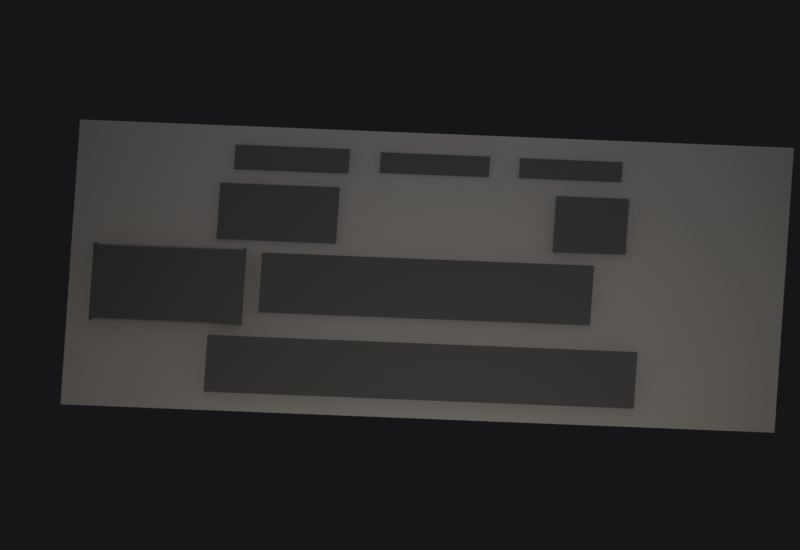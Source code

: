 # Source: studio.blend  (saved by Blender 5.2.45; exported with 4.5.12 LTS)
import bpy
from mathutils import Matrix  # noqa: F401  (used for matrix-valued properties, if any)

bpy.ops.wm.read_factory_settings(use_empty=True)
scene = bpy.context.scene
scene.name = 'Studio'

# ---- collections
col_collection = bpy.data.collections.new('Collection'); scene.collection.children.link(col_collection)
col_desk_look = bpy.data.collections.new('desk_look'); scene.collection.children.link(col_desk_look)
col_roto_control = bpy.data.collections.new('ROTO-CONTROL')  # instanced only; not linked into the scene
col_nanokontrol2 = bpy.data.collections.new('nanoKONTROL2')  # instanced only; not linked into the scene
col_lpd8_mk2 = bpy.data.collections.new('LPD8 mk2')  # instanced only; not linked into the scene
col_minilab_mkii = bpy.data.collections.new('MiniLab mkII')  # instanced only; not linked into the scene
col_fgdp_50 = bpy.data.collections.new('FGDP-50')  # instanced only; not linked into the scene
col_keystage_61 = bpy.data.collections.new('Keystage 61')  # instanced only; not linked into the scene
col_numa_compact_x_se = bpy.data.collections.new('Numa Compact X SE')  # instanced only; not linked into the scene
col_behringer_x_touch = bpy.data.collections.new('Behringer X-TOUCH')  # instanced only; not linked into the scene

# ---- images (referenced by path relative to the original .blend; pixels are not part of the script)
import os
ASSET_DIR = os.environ.get("B2B_ASSET_DIR", "")  # directory of the original .blend (textures are referenced by path, not embedded)
HERE = os.path.dirname(os.path.abspath(__file__))  # packed textures are extracted next to this script under _unpacked/

def load_image(name, relpath, width, height, colorspace="sRGB"):
    """Load a texture the original file referenced (path relative to the .blend, or extracted next to this script)."""
    p = next((c for c in (os.path.join(HERE, relpath), os.path.join(ASSET_DIR, relpath)) if relpath and os.path.exists(c)), "")
    if p:
        img = bpy.data.images.load(p, check_existing=True)
        img.name = name
    else:  # same state as the original file: an image datablock whose file is absent (Cycles renders it pink)
        img = bpy.data.images.new(name, width, height)
        img.source = "FILE"
        img.filepath = "//" + (relpath or name)
    img.colorspace_settings.name = colorspace
    return img
img_desk_color = load_image('desk_color', '_unpacked/desk_color.f99e49d8.png', 1024, 1024, 'sRGB')

# ---- materials (node trees are filled in below, after node groups)
mat_desk_surface = bpy.data.materials.new('desk_surface')
mat_desk_surface.diffuse_color = (0.055, 0.052, 0.05, 1.0)
mat_softbox_key = bpy.data.materials.new('softbox_key')
mat_softbox_rim = bpy.data.materials.new('softbox_rim')
mat_softbox_fill = bpy.data.materials.new('softbox_fill')

# ---- material node trees
mat_desk_surface.use_nodes = True; mat_desk_surface.node_tree.nodes.clear()
_N = mat_desk_surface.node_tree.nodes; _L = mat_desk_surface.node_tree.links
n0 = _N.new('ShaderNodeBsdfPrincipled'); n0.name = 'プリンシプルBSDF'; n0.location = (-200, 100)
n0.inputs[2].default_value = 0.8
n0.inputs[10].default_value = 0.005
n1 = _N.new('ShaderNodeOutputMaterial'); n1.name = 'マテリアル出力'; n1.location = (200, 100)
n2 = _N.new('ShaderNodeTexImage'); n2.name = '画像テクスチャ'; n2.location = (0, 0)
n2.image = img_desk_color
n3 = _N.new('ShaderNodeTexImage'); n3.name = '画像テクスチャ.001'; n3.location = (0, 0)
n3.image = img_desk_color
n4 = _N.new('ShaderNodeTexImage'); n4.name = '画像テクスチャ.002'; n4.location = (0, 0)
n4.image = img_desk_color
n5 = _N.new('ShaderNodeTexImage'); n5.name = '画像テクスチャ.003'; n5.location = (0, 0)
n5.image = img_desk_color
n6 = _N.new('ShaderNodeTexImage'); n6.name = '画像テクスチャ.004'; n6.location = (0, 0)
n6.image = img_desk_color
n7 = _N.new('ShaderNodeTexImage'); n7.name = '画像テクスチャ.005'; n7.location = (0, 0)
n7.image = img_desk_color
n8 = _N.new('ShaderNodeTexImage'); n8.name = '画像テクスチャ.006'; n8.location = (0, 0)
n8.image = img_desk_color
_L.new(n0.outputs[0], n1.inputs[0])
_L.new(n8.outputs[0], n0.inputs[0])
n1.is_active_output = True
mat_softbox_key.use_nodes = True; mat_softbox_key.node_tree.nodes.clear()
_N = mat_softbox_key.node_tree.nodes; _L = mat_softbox_key.node_tree.links
n0 = _N.new('ShaderNodeOutputMaterial'); n0.name = 'マテリアル出力'; n0.location = (0, 0)
n1 = _N.new('ShaderNodeEmission'); n1.name = '放射'; n1.location = (0, 0)
n1.inputs[0].default_value = (1.0, 0.95, 0.88, 1.0)
n1.inputs[1].default_value = 9.0
_L.new(n1.outputs[0], n0.inputs[0])
n0.is_active_output = True
mat_softbox_rim.use_nodes = True; mat_softbox_rim.node_tree.nodes.clear()
_N = mat_softbox_rim.node_tree.nodes; _L = mat_softbox_rim.node_tree.links
n0 = _N.new('ShaderNodeOutputMaterial'); n0.name = 'マテリアル出力'; n0.location = (0, 0)
n1 = _N.new('ShaderNodeEmission'); n1.name = '放射'; n1.location = (0, 0)
n1.inputs[0].default_value = (0.78, 0.86, 1.0, 1.0)
n1.inputs[1].default_value = 6.0
_L.new(n1.outputs[0], n0.inputs[0])
n0.is_active_output = True
mat_softbox_fill.use_nodes = True; mat_softbox_fill.node_tree.nodes.clear()
_N = mat_softbox_fill.node_tree.nodes; _L = mat_softbox_fill.node_tree.links
n0 = _N.new('ShaderNodeOutputMaterial'); n0.name = 'マテリアル出力'; n0.location = (0, 0)
n1 = _N.new('ShaderNodeEmission'); n1.name = '放射'; n1.location = (0, 0)
n1.inputs[0].default_value = (1.0, 0.92, 0.85, 1.0)
n1.inputs[1].default_value = 1.2
_L.new(n1.outputs[0], n0.inputs[0])
n0.is_active_output = True

# ---- world
world_world = bpy.data.worlds.new('World'); scene.world = world_world
world_world.use_nodes = True; world_world.node_tree.nodes.clear()
_N = world_world.node_tree.nodes; _L = world_world.node_tree.links
n0 = _N.new('ShaderNodeOutputWorld'); n0.name = 'World Output'; n0.location = (200, 100)
n1 = _N.new('ShaderNodeBackground'); n1.name = 'Background'; n1.location = (-200, 100)
n1.inputs[0].default_value = (0.012, 0.012, 0.014, 1.0)
_L.new(n1.outputs[0], n0.inputs[0])
n0.is_active_output = True
world_world.color = (0.05088, 0.05088, 0.05088)
world_world.sun_shadow_jitter_overblur = 0.0

# ---- cameras
cam_x = bpy.data.cameras.new('カメラ')
cam_x.type = 'ORTHO'
cam_x.ortho_scale = 2.35

# ---- meshes
me_desk = bpy.data.meshes.new('desk')
me_desk.from_pydata([(-1.05, -0.55, 0.0), (1.05, -0.55, 0.0), (-1.05, 0.55, 0.0), (1.05, 0.55, 0.0)], [], [(0, 1, 3, 2)])
_uv = me_desk.uv_layers.new(name='Float2')
_uv.uv.foreach_set('vector', [0.0, 0.0, 1.0, 0.0, 1.0, 1.0, 0.0, 1.0])
me_desk.materials.append(mat_desk_surface)
me_desk.update()
me_softbox_key = bpy.data.meshes.new('softbox_key')
me_softbox_key.from_pydata([(-0.8167, -0.525, 0.0), (0.8167, -0.525, 0.0), (-0.8167, 0.525, 0.0), (0.8167, 0.525, 0.0)], [], [(0, 1, 3, 2)])
me_softbox_key.materials.append(mat_softbox_key)
me_softbox_key.update()
me_softbox_rim = bpy.data.meshes.new('softbox_rim')
me_softbox_rim.from_pydata([(-1.05, -0.09333, 0.0), (1.05, -0.09333, 0.0), (-1.05, 0.09333, 0.0), (1.05, 0.09333, 0.0)], [], [(0, 1, 3, 2)])
me_softbox_rim.materials.append(mat_softbox_rim)
me_softbox_rim.update()
me_softbox_fill = bpy.data.meshes.new('softbox_fill')
me_softbox_fill.from_pydata([(-0.4667, -0.35, 0.0), (0.4667, -0.35, 0.0), (-0.4667, 0.35, 0.0), (0.4667, 0.35, 0.0)], [], [(0, 1, 3, 2)])
me_softbox_fill.materials.append(mat_softbox_fill)
me_softbox_fill.update()

# ---- objects
ob_roto = bpy.data.objects.new('roto', None)
ob_nanokontrol = bpy.data.objects.new('nanokontrol', None)
ob_lpd8 = bpy.data.objects.new('lpd8', None)
ob_minilab = bpy.data.objects.new('minilab', None)
ob_fgdp50 = bpy.data.objects.new('fgdp50', None)
ob_keystage = bpy.data.objects.new('keystage', None)
ob_ncxse = bpy.data.objects.new('ncxse', None)
ob_xtouch = bpy.data.objects.new('xtouch', None)
ob_x = bpy.data.objects.new('カメラ', cam_x)
ob_desk = bpy.data.objects.new('desk', me_desk)
ob_softbox_key = bpy.data.objects.new('softbox_key', me_softbox_key)
ob_softbox_rim = bpy.data.objects.new('softbox_rim', me_softbox_rim)
ob_softbox_fill = bpy.data.objects.new('softbox_fill', me_softbox_fill)

# ---- transforms, parenting, visibility, modifiers, constraints
ob_roto.location = (-0.42, 0.36, 0.0)
ob_roto.instance_type = 'COLLECTION'
ob_nanokontrol.location = (0.0, 0.36, 0.0)
ob_nanokontrol.instance_type = 'COLLECTION'
ob_lpd8.location = (0.4, 0.36, 0.0)
ob_lpd8.instance_type = 'COLLECTION'
ob_minilab.location = (-0.45, 0.15, 0.0)
ob_minilab.instance_type = 'COLLECTION'
ob_fgdp50.location = (0.47, 0.15, 0.0)
ob_fgdp50.instance_type = 'COLLECTION'
ob_keystage.location = (0.0, -0.12, 0.0)
ob_keystage.instance_type = 'COLLECTION'
ob_ncxse.location = (0.0, -0.44, 0.0)
ob_ncxse.instance_type = 'COLLECTION'
ob_xtouch.location = (-0.76, -0.14, 0.0)
ob_xtouch.instance_type = 'COLLECTION'
ob_x.location = (0.0, -1.6, 1.8)
ob_x.rotation_euler = (0.7052, -1.874e-09, 0.05224)
ob_desk.location = (0.0, -0.07, 0.0)
ob_softbox_key.location = (0.1167, -0.6533, 1.4)
ob_softbox_key.rotation_euler = (-0.4018, -3.142, 0.1974)
ob_softbox_key.visible_camera = False
ob_softbox_rim.location = (0.0, 0.98, 0.6533)
ob_softbox_rim.rotation_euler = (2.114, -0.0, 0.0)
ob_softbox_rim.visible_camera = False
ob_softbox_fill.location = (-1.633, -1.003, 0.35)
ob_softbox_fill.rotation_euler = (1.744, 5.604e-08, 2.09)
ob_softbox_fill.visible_camera = False
ob_roto.instance_collection = col_roto_control
ob_nanokontrol.instance_collection = col_nanokontrol2
ob_lpd8.instance_collection = col_lpd8_mk2
ob_minilab.instance_collection = col_minilab_mkii
ob_fgdp50.instance_collection = col_fgdp_50
ob_keystage.instance_collection = col_keystage_61
ob_ncxse.instance_collection = col_numa_compact_x_se
ob_xtouch.instance_collection = col_behringer_x_touch

# ---- collection membership
scene.collection.objects.link(ob_roto)
scene.collection.objects.link(ob_nanokontrol)
scene.collection.objects.link(ob_lpd8)
scene.collection.objects.link(ob_minilab)
scene.collection.objects.link(ob_fgdp50)
scene.collection.objects.link(ob_keystage)
scene.collection.objects.link(ob_ncxse)
scene.collection.objects.link(ob_xtouch)
col_collection.objects.link(ob_x)
col_desk_look.objects.link(ob_desk)
col_desk_look.objects.link(ob_softbox_key)
col_desk_look.objects.link(ob_softbox_rim)
col_desk_look.objects.link(ob_softbox_fill)

# ---- scene / render settings (as saved in the file)
scene.camera = ob_x
scene.frame_start = 1; scene.frame_end = 250; scene.frame_set(1)
scene.render.engine = 'CYCLES'
scene.render.resolution_x = 1600
scene.render.resolution_y = 1100
scene.render.bake_bias = 0.0
scene.render.bake_samples = 0
scene.render.compositor_device = 'GPU'
scene.cycles.use_denoising = False
scene.cycles.samples = 16
scene.eevee.use_volume_custom_range = False
scene.eevee.fast_gi_thickness_near = 0.1
scene.eevee.fast_gi_thickness_far = 0.0
scene.eevee.ray_tracing_options.screen_trace_thickness = 0.1
bpy.context.view_layer.update()
